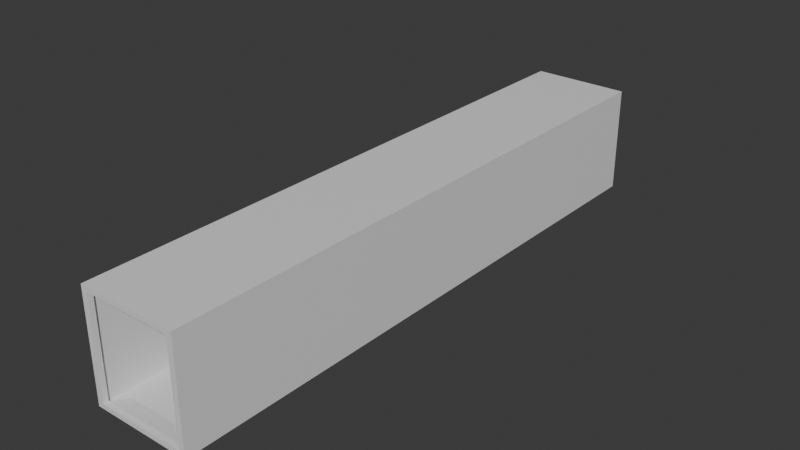 # Source: Truck3.blend  (saved by Blender 5.0.119; exported with 4.5.12 LTS)
import bpy
from mathutils import Matrix  # noqa: F401  (used for matrix-valued properties, if any)

bpy.ops.wm.read_factory_settings(use_empty=True)
scene = bpy.context.scene
scene.name = 'Scene'

# ---- collections
col_collection = bpy.data.collections.new('Collection'); scene.collection.children.link(col_collection)

# ---- materials (node trees are filled in below, after node groups)
mat_material = bpy.data.materials.new('Material')
mat_material.alpha_threshold = 0.0
mat_material.use_backface_culling_lightprobe_volume = False
mat_material.roughness = 0.5
mat_material.line_color = (0.0, 0.0, 0.0, 1.0)

# ---- material node trees
mat_material.use_nodes = True; mat_material.node_tree.nodes.clear()
_N = mat_material.node_tree.nodes; _L = mat_material.node_tree.links
n0 = _N.new('ShaderNodeOutputMaterial'); n0.name = 'Material Output'; n0.location = (200, 100)
n1 = _N.new('ShaderNodeBsdfPrincipled'); n1.name = 'Principled BSDF'; n1.location = (-200, 100)
_L.new(n1.outputs[0], n0.inputs[0])
n0.is_active_output = True

# ---- world
world_world = bpy.data.worlds.new('World'); scene.world = world_world
world_world.use_nodes = True; world_world.node_tree.nodes.clear()
_N = world_world.node_tree.nodes; _L = world_world.node_tree.links
n0 = _N.new('ShaderNodeOutputWorld'); n0.name = 'World Output'; n0.location = (200, 100)
n1 = _N.new('ShaderNodeBackground'); n1.name = 'Background'; n1.location = (-200, 100)
n1.inputs[0].default_value = (0.05088, 0.05088, 0.05088, 1.0)
_L.new(n1.outputs[0], n0.inputs[0])
n0.is_active_output = True
world_world.color = (0.05088, 0.05088, 0.05088)
world_world.sun_shadow_jitter_overblur = 0.0

# ---- meshes
me_cube = bpy.data.meshes.new('Cube')
me_cube.from_pydata([(1.676, 21.52, 3.816), (1.676, 21.52, 0.1049), (1.676, 0.1839, 3.816), (1.676, 0.1839, 0.1049), (-1.676, 21.52, 3.816), (-1.676, 21.52, 0.1049), (-1.676, 0.1839, 3.816), (-1.676, 0.1839, 0.1049), (-1.807, 21.71, -0.0001), (-1.807, 0.000621, -0.0001), (1.807, 21.71, -0.0001), (1.807, 21.71, 3.921), (-1.807, 0.000621, 3.921), (1.807, 0.000621, 3.921), (1.807, 0.000621, -0.0001), (-1.807, 21.71, 3.921), (-1.593, 0.000621, 0.1714), (-1.593, 0.000621, 3.75), (1.593, 0.000621, 3.75), (1.593, 0.000621, 0.1714), (-1.59, 0.1839, 0.1737), (-1.59, 0.1839, 3.747), (1.59, 0.1839, 3.747), (1.59, 0.1839, 0.1737), (-1.287, 0.8172, 0.04059), (1.287, 0.8172, 0.04059), (-1.221, 0.8172, 0.09344), (1.221, 0.8172, 0.09344)], [], [(0, 2, 6, 4), (7, 6, 21, 20), (7, 5, 4, 6), (5, 7, 3, 1), (1, 3, 2, 0), (5, 1, 0, 4), (11, 15, 12, 13), (13, 12, 17, 18), (9, 12, 15, 8), (8, 10, 14, 9), (10, 11, 13, 14), (8, 15, 11, 10), (14, 13, 18, 19), (12, 9, 16, 17), (9, 14, 19, 16), (23, 3, 25, 27), (6, 2, 22, 21), (2, 3, 23, 22), (19, 18, 22, 23), (17, 21, 22, 18), (17, 16, 20, 21), (19, 23, 20, 16), (25, 24, 26, 27), (3, 7, 24, 25), (7, 20, 26, 24), (20, 23, 27, 26)])
_uv = me_cube.uv_layers.new(name='UVMap')
_uv.uv.foreach_set('vector', [0.625, 0.5, 0.625, 0.75, 0.875, 0.75, 0.875, 0.5, 0.375, 0.0, 0.625, 0.0, 0.625, 0.0, 0.375, 0.0, 0.375, 0.0, 0.375, 0.25, 0.625, 0.25, 0.625, 0.0, 0.125, 0.5, 0.125, 0.75, 0.375, 0.75, 0.375, 0.5, 0.375, 0.5, 0.375, 0.75, 0.625, 0.75, 0.625, 0.5, 0.375, 0.25, 0.375, 0.5, 0.625, 0.5, 0.625, 0.25, 0.625, 0.5, 0.875, 0.5, 0.875, 0.75, 0.625, 0.75, 0.625, 0.75, 0.875, 0.75, 0.875, 0.75, 0.625, 0.75, 0.375, 0.0, 0.625, 0.0, 0.625, 0.25, 0.375, 0.25, 0.125, 0.5, 0.375, 0.5, 0.375, 0.75, 0.125, 0.75, 0.375, 0.5, 0.625, 0.5, 0.625, 0.75, 0.375, 0.75, 0.375, 0.25, 0.625, 0.25, 0.625, 0.5, 0.375, 0.5, 0.375, 0.75, 0.625, 0.75, 0.625, 0.75, 0.375, 0.75, 0.625, 0.0, 0.375, 0.0, 0.375, 0.0, 0.625, 0.0, 0.125, 0.75, 0.375, 0.75, 0.375, 0.75, 0.125, 0.75, 0.375, 0.75, 0.375, 0.75, 0.375, 0.75, 0.375, 0.75, 0.875, 0.75, 0.625, 0.75, 0.625, 0.75, 0.875, 0.75, 0.625, 0.75, 0.375, 0.75, 0.375, 0.75, 0.625, 0.75, 0.375, 0.75, 0.625, 0.75, 0.625, 0.75, 0.375, 0.75, 0.875, 0.75, 0.875, 0.75, 0.625, 0.75, 0.625, 0.75, 0.875, 0.75, 0.375, 0.0, 0.375, 0.0, 0.875, 0.75, 0.375, 0.75, 0.375, 0.75, 0.125, 0.75, 0.375, 0.0, 0.375, 0.75, 0.125, 0.75, 0.125, 0.75, 0.375, 0.75, 0.375, 0.75, 0.125, 0.75, 0.125, 0.75, 0.375, 0.75, 0.375, 0.0, 0.375, 0.0, 0.375, 0.0, 0.375, 0.0, 0.125, 0.75, 0.375, 0.75, 0.375, 0.75, 0.125, 0.75])
me_cube.materials.append(mat_material)
me_cube.use_mirror_vertex_groups = False
me_cube.update()

# ---- objects
ob_cube = bpy.data.objects.new('Cube', me_cube)

# ---- transforms, parenting, visibility, modifiers, constraints
ob_cube.location = (0.0, 0.0, 0.0)
ob_cube.lock_rotations_4d = False
ob_cube.empty_display_type = 'ARROWS'
ob_cube.lineart.crease_threshold = 0.0

# ---- collection membership
col_collection.objects.link(ob_cube)

# ---- scene / render settings (as saved in the file)
scene.frame_start = 1; scene.frame_end = 250; scene.frame_set(1)
scene.render.engine = 'BLENDER_EEVEE_NEXT'
scene.render.bake_bias = 0.0
scene.render.bake_samples = 0
scene.cycles.sampling_pattern = 'TABULATED_SOBOL'
scene.eevee.use_volume_custom_range = False
bpy.context.view_layer.update()

# ---- added for rendering (the .blend has no active camera and no usable light): camera, sun
cam_auto = bpy.data.cameras.new('AutoCamera')
cam_auto.lens = 50.0
cam_auto.sensor_width = 36.0
cam_auto.clip_end = 1000.0
ob_auto_camera = bpy.data.objects.new('AutoCamera', cam_auto)
scene.collection.objects.link(ob_auto_camera)
ob_auto_camera.location = (20.6799, -13.9624, 18.5044)
ob_auto_camera.rotation_euler = (1.09748, -7.21219e-08, 0.694738)
scene.camera = ob_auto_camera
light_auto_sun = bpy.data.lights.new('AutoSun', 'SUN')
light_auto_sun.energy = 3.0
light_auto_sun.angle = 0.0523599
ob_auto_sun = bpy.data.objects.new('AutoSun', light_auto_sun)
scene.collection.objects.link(ob_auto_sun)
ob_auto_sun.rotation_euler = (0.872665, 0.174533, 0.523599)
bpy.context.view_layer.update()
